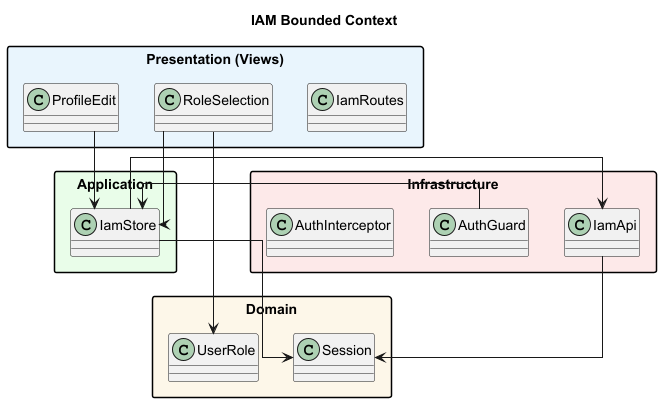

The diagram above was rendered by PlantUML. Its source (embedded in the PNG):
@startuml iam
title IAM Bounded Context

skinparam packageStyle rectangle
skinparam shadowing false
skinparam linetype ortho

package "Presentation (Views)" as iam_presentation #E8F4FD {
  class IamRoutes
  class ProfileEdit
  class RoleSelection
}

package "Application" as iam_application #E8FDE8 {
  class IamStore
}

package "Domain" as iam_domain #FDF6E8 {
  class Session
  class UserRole
}

package "Infrastructure" as iam_infrastructure #FDE8E8 {
  class IamApi
  class AuthGuard
  class AuthInterceptor
}

' --- Presentation -> Application / Domain ---
ProfileEdit --> IamStore
RoleSelection --> IamStore
RoleSelection --> UserRole

' --- Application -> Infrastructure / Domain ---
IamStore --> IamApi
IamStore --> Session

' --- Infrastructure -> Application / Domain ---
IamApi --> Session
AuthGuard --> IamStore

@enduml